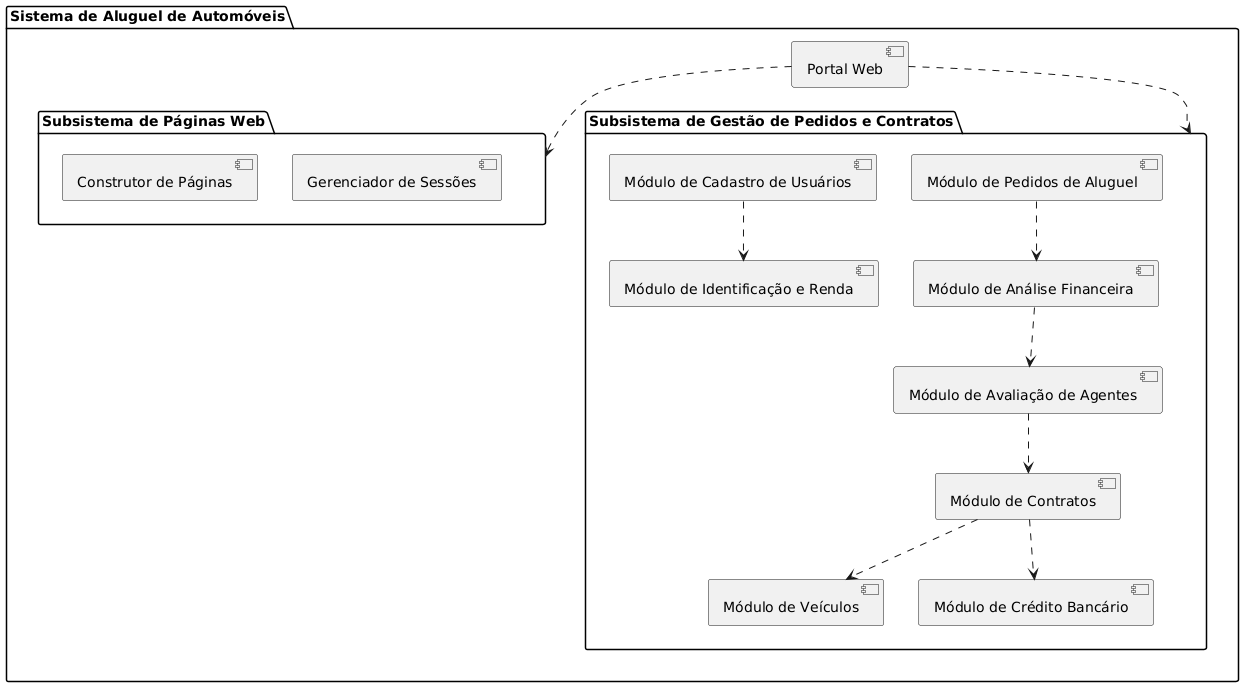

The diagram above was rendered by PlantUML. Its source (embedded in the PNG):
@startuml
package "Sistema de Aluguel de Automóveis" {

  [Portal Web] -[dashed]-> [Subsistema de Páginas Web]

  package "Subsistema de Páginas Web" {
    [Construtor de Páginas]
    [Gerenciador de Sessões]
  }

  [Portal Web] -[dashed]-> [Subsistema de Gestão de Pedidos e Contratos]

  package "Subsistema de Gestão de Pedidos e Contratos" {
    [Módulo de Cadastro de Usuários]
    [Módulo de Pedidos de Aluguel]
    [Módulo de Análise Financeira]
    [Módulo de Avaliação de Agentes]
    [Módulo de Contratos]
    [Módulo de Veículos]
    [Módulo de Crédito Bancário]
    [Módulo de Identificação e Renda]
  }

  [Módulo de Pedidos de Aluguel] -[dashed]-> [Módulo de Análise Financeira]
  [Módulo de Análise Financeira] -[dashed]-> [Módulo de Avaliação de Agentes]
  [Módulo de Avaliação de Agentes] -[dashed]-> [Módulo de Contratos]

  [Módulo de Contratos] -[dashed]-> [Módulo de Veículos]
  [Módulo de Contratos] -[dashed]-> [Módulo de Crédito Bancário]
  [Módulo de Cadastro de Usuários] -[dashed]-> [Módulo de Identificação e Renda]

}
@enduml